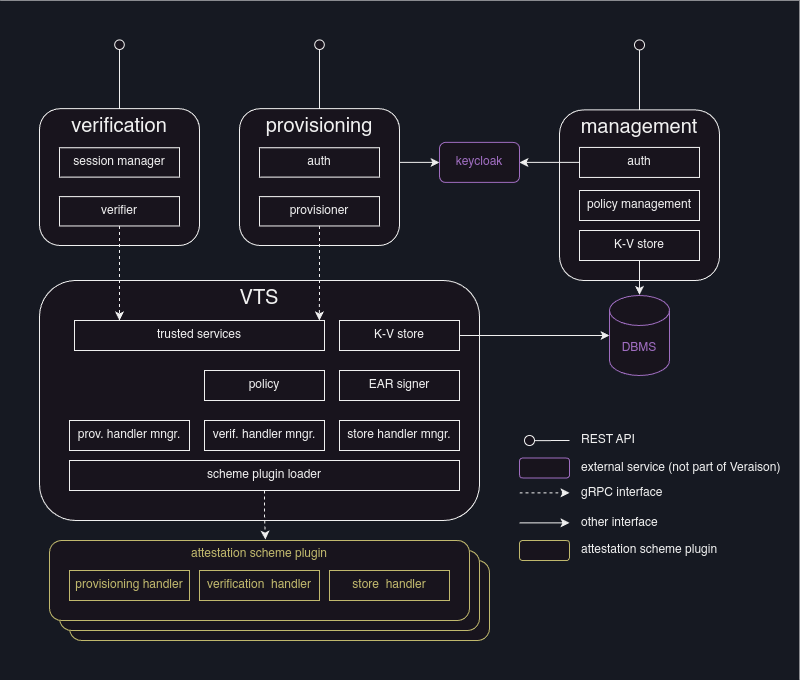

The diagram above was exported from draw.io. Its source (the exported page's mxGraphModel, read from the mxfile embedded in the PNG):
<mxGraphModel dx="1727" dy="1033" grid="1" gridSize="10" guides="1" tooltips="1" connect="1" arrows="1" fold="1" page="1" pageScale="1" pageWidth="1169" pageHeight="1654" math="0" shadow="0">
  <root>
    <mxCell id="0" />
    <mxCell id="1" parent="0" />
    <mxCell id="uLpgWWMZrPbbS5D1y6fa-68" value="" style="group" vertex="1" connectable="0" parent="1">
      <mxGeometry x="80" y="160" width="810" height="680" as="geometry" />
    </mxCell>
    <mxCell id="uLpgWWMZrPbbS5D1y6fa-67" value="" style="rounded=0;whiteSpace=wrap;html=1;strokeColor=none;fillColor=#161922;" vertex="1" parent="uLpgWWMZrPbbS5D1y6fa-68">
      <mxGeometry width="800" height="680" as="geometry" />
    </mxCell>
    <mxCell id="uLpgWWMZrPbbS5D1y6fa-64" value="attesttion scheme plugin" style="rounded=1;whiteSpace=wrap;html=1;fontColor=#C0B86D;strokeColor=#C0B86D;verticalAlign=top;" vertex="1" parent="uLpgWWMZrPbbS5D1y6fa-68">
      <mxGeometry x="70" y="560" width="420" height="80" as="geometry" />
    </mxCell>
    <mxCell id="uLpgWWMZrPbbS5D1y6fa-63" value="attesttion scheme plugin" style="rounded=1;whiteSpace=wrap;html=1;fontColor=#C0B86D;strokeColor=#C0B86D;verticalAlign=top;" vertex="1" parent="uLpgWWMZrPbbS5D1y6fa-68">
      <mxGeometry x="60" y="550" width="420" height="80" as="geometry" />
    </mxCell>
    <mxCell id="uLpgWWMZrPbbS5D1y6fa-3" value="management" style="rounded=1;whiteSpace=wrap;html=1;verticalAlign=top;fontSize=20;" vertex="1" parent="uLpgWWMZrPbbS5D1y6fa-68">
      <mxGeometry x="560" y="109.43" width="160" height="170.57" as="geometry" />
    </mxCell>
    <mxCell id="uLpgWWMZrPbbS5D1y6fa-4" value="VTS" style="rounded=1;whiteSpace=wrap;html=1;verticalAlign=top;fontSize=20;" vertex="1" parent="uLpgWWMZrPbbS5D1y6fa-68">
      <mxGeometry x="40" y="280" width="440" height="240" as="geometry" />
    </mxCell>
    <mxCell id="uLpgWWMZrPbbS5D1y6fa-16" value="EAR signer" style="rounded=0;whiteSpace=wrap;html=1;" vertex="1" parent="uLpgWWMZrPbbS5D1y6fa-68">
      <mxGeometry x="340" y="370" width="120" height="30" as="geometry" />
    </mxCell>
    <mxCell id="uLpgWWMZrPbbS5D1y6fa-41" value="" style="edgeStyle=orthogonalEdgeStyle;rounded=0;orthogonalLoop=1;jettySize=auto;html=1;" edge="1" parent="uLpgWWMZrPbbS5D1y6fa-68" source="uLpgWWMZrPbbS5D1y6fa-18" target="uLpgWWMZrPbbS5D1y6fa-39">
      <mxGeometry relative="1" as="geometry" />
    </mxCell>
    <mxCell id="uLpgWWMZrPbbS5D1y6fa-18" value="auth" style="rounded=0;whiteSpace=wrap;html=1;" vertex="1" parent="uLpgWWMZrPbbS5D1y6fa-68">
      <mxGeometry x="580" y="146.93" width="120" height="30" as="geometry" />
    </mxCell>
    <mxCell id="uLpgWWMZrPbbS5D1y6fa-19" value="K-V store" style="rounded=0;whiteSpace=wrap;html=1;" vertex="1" parent="uLpgWWMZrPbbS5D1y6fa-68">
      <mxGeometry x="340" y="320" width="120" height="30" as="geometry" />
    </mxCell>
    <mxCell id="uLpgWWMZrPbbS5D1y6fa-20" value="store handler mngr." style="rounded=0;whiteSpace=wrap;html=1;" vertex="1" parent="uLpgWWMZrPbbS5D1y6fa-68">
      <mxGeometry x="340" y="420" width="120" height="30" as="geometry" />
    </mxCell>
    <mxCell id="uLpgWWMZrPbbS5D1y6fa-21" value="verif. handler mngr." style="rounded=0;whiteSpace=wrap;html=1;" vertex="1" parent="uLpgWWMZrPbbS5D1y6fa-68">
      <mxGeometry x="205" y="420" width="120" height="30" as="geometry" />
    </mxCell>
    <mxCell id="uLpgWWMZrPbbS5D1y6fa-22" value="prov. handler mngr." style="rounded=0;whiteSpace=wrap;html=1;" vertex="1" parent="uLpgWWMZrPbbS5D1y6fa-68">
      <mxGeometry x="70" y="420" width="120" height="30" as="geometry" />
    </mxCell>
    <mxCell id="uLpgWWMZrPbbS5D1y6fa-23" value="scheme plugin loader" style="rounded=0;whiteSpace=wrap;html=1;" vertex="1" parent="uLpgWWMZrPbbS5D1y6fa-68">
      <mxGeometry x="70" y="460" width="390" height="30" as="geometry" />
    </mxCell>
    <mxCell id="uLpgWWMZrPbbS5D1y6fa-24" value="policy management" style="rounded=0;whiteSpace=wrap;html=1;" vertex="1" parent="uLpgWWMZrPbbS5D1y6fa-68">
      <mxGeometry x="580" y="190" width="120" height="30" as="geometry" />
    </mxCell>
    <mxCell id="uLpgWWMZrPbbS5D1y6fa-26" value="policy" style="rounded=0;whiteSpace=wrap;html=1;" vertex="1" parent="uLpgWWMZrPbbS5D1y6fa-68">
      <mxGeometry x="205" y="370" width="120" height="30" as="geometry" />
    </mxCell>
    <mxCell id="uLpgWWMZrPbbS5D1y6fa-28" value="trusted services" style="rounded=0;whiteSpace=wrap;html=1;" vertex="1" parent="uLpgWWMZrPbbS5D1y6fa-68">
      <mxGeometry x="75" y="320" width="250" height="30" as="geometry" />
    </mxCell>
    <mxCell id="uLpgWWMZrPbbS5D1y6fa-33" value="K-V store" style="rounded=0;whiteSpace=wrap;html=1;" vertex="1" parent="uLpgWWMZrPbbS5D1y6fa-68">
      <mxGeometry x="580" y="230" width="120" height="30" as="geometry" />
    </mxCell>
    <mxCell id="uLpgWWMZrPbbS5D1y6fa-34" value="DBMS" style="shape=cylinder3;whiteSpace=wrap;html=1;boundedLbl=1;backgroundOutline=1;size=15;strokeColor=#9f6dc0;fontColor=#9F6DC0;" vertex="1" parent="uLpgWWMZrPbbS5D1y6fa-68">
      <mxGeometry x="610" y="295" width="60" height="80" as="geometry" />
    </mxCell>
    <mxCell id="uLpgWWMZrPbbS5D1y6fa-35" style="edgeStyle=orthogonalEdgeStyle;rounded=0;orthogonalLoop=1;jettySize=auto;html=1;entryX=0;entryY=0.5;entryDx=0;entryDy=0;entryPerimeter=0;" edge="1" parent="uLpgWWMZrPbbS5D1y6fa-68" source="uLpgWWMZrPbbS5D1y6fa-19" target="uLpgWWMZrPbbS5D1y6fa-34">
      <mxGeometry relative="1" as="geometry" />
    </mxCell>
    <mxCell id="uLpgWWMZrPbbS5D1y6fa-36" style="edgeStyle=orthogonalEdgeStyle;rounded=0;orthogonalLoop=1;jettySize=auto;html=1;entryX=0.5;entryY=0;entryDx=0;entryDy=0;entryPerimeter=0;" edge="1" parent="uLpgWWMZrPbbS5D1y6fa-68" source="uLpgWWMZrPbbS5D1y6fa-33">
      <mxGeometry relative="1" as="geometry">
        <mxPoint x="640" y="294.43" as="targetPoint" />
      </mxGeometry>
    </mxCell>
    <mxCell id="uLpgWWMZrPbbS5D1y6fa-39" value="keycloak" style="rounded=1;whiteSpace=wrap;html=1;fontColor=#9F6DC0;strokeColor=#9F6DC0;" vertex="1" parent="uLpgWWMZrPbbS5D1y6fa-68">
      <mxGeometry x="440" y="141.93" width="80" height="40" as="geometry" />
    </mxCell>
    <mxCell id="uLpgWWMZrPbbS5D1y6fa-40" style="edgeStyle=orthogonalEdgeStyle;rounded=0;orthogonalLoop=1;jettySize=auto;html=1;exitX=1;exitY=0.5;exitDx=0;exitDy=0;" edge="1" parent="uLpgWWMZrPbbS5D1y6fa-68" source="uLpgWWMZrPbbS5D1y6fa-15" target="uLpgWWMZrPbbS5D1y6fa-39">
      <mxGeometry relative="1" as="geometry" />
    </mxCell>
    <mxCell id="uLpgWWMZrPbbS5D1y6fa-12" value="" style="endArrow=none;html=1;rounded=0;" edge="1" parent="uLpgWWMZrPbbS5D1y6fa-68">
      <mxGeometry width="50" height="50" relative="1" as="geometry">
        <mxPoint x="640" y="109.43" as="sourcePoint" />
        <mxPoint x="640" y="49.43000000000001" as="targetPoint" />
      </mxGeometry>
    </mxCell>
    <mxCell id="uLpgWWMZrPbbS5D1y6fa-13" value="" style="ellipse;whiteSpace=wrap;html=1;aspect=fixed;" vertex="1" parent="uLpgWWMZrPbbS5D1y6fa-68">
      <mxGeometry x="635" y="39.43000000000001" width="10" height="10" as="geometry" />
    </mxCell>
    <mxCell id="uLpgWWMZrPbbS5D1y6fa-2" value="provisioning" style="rounded=1;whiteSpace=wrap;html=1;verticalAlign=top;fontSize=20;" vertex="1" parent="uLpgWWMZrPbbS5D1y6fa-68">
      <mxGeometry x="240" y="108.18181818181819" width="160" height="136.8181818181818" as="geometry" />
    </mxCell>
    <mxCell id="uLpgWWMZrPbbS5D1y6fa-15" value="auth" style="rounded=0;whiteSpace=wrap;html=1;" vertex="1" parent="uLpgWWMZrPbbS5D1y6fa-68">
      <mxGeometry x="260" y="147.27272727272725" width="120" height="29.31818181818182" as="geometry" />
    </mxCell>
    <mxCell id="uLpgWWMZrPbbS5D1y6fa-27" value="provisioner" style="rounded=0;whiteSpace=wrap;html=1;" vertex="1" parent="uLpgWWMZrPbbS5D1y6fa-68">
      <mxGeometry x="260" y="196.13636363636363" width="120" height="29.31818181818182" as="geometry" />
    </mxCell>
    <mxCell id="uLpgWWMZrPbbS5D1y6fa-5" value="" style="endArrow=none;html=1;rounded=0;" edge="1" parent="uLpgWWMZrPbbS5D1y6fa-68">
      <mxGeometry width="50" height="50" relative="1" as="geometry">
        <mxPoint x="320" y="108.18181818181819" as="sourcePoint" />
        <mxPoint x="320" y="49.54545454545456" as="targetPoint" />
      </mxGeometry>
    </mxCell>
    <mxCell id="uLpgWWMZrPbbS5D1y6fa-6" value="" style="ellipse;whiteSpace=wrap;html=1;aspect=fixed;" vertex="1" parent="uLpgWWMZrPbbS5D1y6fa-68">
      <mxGeometry x="315.23" y="39.43000000000001" width="9.55" height="9.55" as="geometry" />
    </mxCell>
    <mxCell id="uLpgWWMZrPbbS5D1y6fa-1" value="verification" style="rounded=1;whiteSpace=wrap;html=1;verticalAlign=top;fontSize=20;" vertex="1" parent="uLpgWWMZrPbbS5D1y6fa-68">
      <mxGeometry x="40" y="108.18181818181819" width="160" height="136.8181818181818" as="geometry" />
    </mxCell>
    <mxCell id="uLpgWWMZrPbbS5D1y6fa-14" value="session manager" style="rounded=0;whiteSpace=wrap;html=1;" vertex="1" parent="uLpgWWMZrPbbS5D1y6fa-68">
      <mxGeometry x="60" y="147.27272727272725" width="120" height="29.31818181818182" as="geometry" />
    </mxCell>
    <mxCell id="uLpgWWMZrPbbS5D1y6fa-25" value="verifier" style="rounded=0;whiteSpace=wrap;html=1;" vertex="1" parent="uLpgWWMZrPbbS5D1y6fa-68">
      <mxGeometry x="60" y="196.13636363636363" width="120" height="29.31818181818182" as="geometry" />
    </mxCell>
    <mxCell id="uLpgWWMZrPbbS5D1y6fa-9" value="" style="endArrow=none;html=1;rounded=0;" edge="1" parent="uLpgWWMZrPbbS5D1y6fa-68">
      <mxGeometry width="50" height="50" relative="1" as="geometry">
        <mxPoint x="120" y="108.18181818181819" as="sourcePoint" />
        <mxPoint x="120" y="49.54545454545456" as="targetPoint" />
      </mxGeometry>
    </mxCell>
    <mxCell id="uLpgWWMZrPbbS5D1y6fa-10" value="" style="ellipse;whiteSpace=wrap;html=1;aspect=fixed;" vertex="1" parent="uLpgWWMZrPbbS5D1y6fa-68">
      <mxGeometry x="115.22000000000003" y="39.43000000000001" width="9.55" height="9.55" as="geometry" />
    </mxCell>
    <mxCell id="uLpgWWMZrPbbS5D1y6fa-43" value="" style="endArrow=none;html=1;rounded=0;" edge="1" parent="uLpgWWMZrPbbS5D1y6fa-68">
      <mxGeometry width="50" height="50" relative="1" as="geometry">
        <mxPoint x="570" y="440" as="sourcePoint" />
        <mxPoint x="534.78" y="440.11545454545455" as="targetPoint" />
        <Array as="points" />
      </mxGeometry>
    </mxCell>
    <mxCell id="uLpgWWMZrPbbS5D1y6fa-44" value="" style="ellipse;whiteSpace=wrap;html=1;aspect=fixed;" vertex="1" parent="uLpgWWMZrPbbS5D1y6fa-68">
      <mxGeometry x="525" y="435" width="10" height="10" as="geometry" />
    </mxCell>
    <mxCell id="uLpgWWMZrPbbS5D1y6fa-46" value="REST API" style="text;html=1;align=left;verticalAlign=middle;whiteSpace=wrap;rounded=0;" vertex="1" parent="uLpgWWMZrPbbS5D1y6fa-68">
      <mxGeometry x="580" y="432.5" width="150" height="15" as="geometry" />
    </mxCell>
    <mxCell id="uLpgWWMZrPbbS5D1y6fa-48" value="" style="rounded=1;whiteSpace=wrap;html=1;fontColor=#9F6DC0;strokeColor=#9F6DC0;" vertex="1" parent="uLpgWWMZrPbbS5D1y6fa-68">
      <mxGeometry x="520" y="457.5" width="50" height="20" as="geometry" />
    </mxCell>
    <mxCell id="uLpgWWMZrPbbS5D1y6fa-49" value="external service (not part of Veraison)" style="text;html=1;align=left;verticalAlign=middle;whiteSpace=wrap;rounded=0;" vertex="1" parent="uLpgWWMZrPbbS5D1y6fa-68">
      <mxGeometry x="580" y="460" width="230" height="15" as="geometry" />
    </mxCell>
    <mxCell id="uLpgWWMZrPbbS5D1y6fa-51" style="edgeStyle=orthogonalEdgeStyle;rounded=0;orthogonalLoop=1;jettySize=auto;html=1;dashed=1;" edge="1" parent="uLpgWWMZrPbbS5D1y6fa-68">
      <mxGeometry relative="1" as="geometry">
        <mxPoint x="520" y="492.33000000000004" as="sourcePoint" />
        <mxPoint x="570" y="492.33000000000004" as="targetPoint" />
      </mxGeometry>
    </mxCell>
    <mxCell id="uLpgWWMZrPbbS5D1y6fa-53" value="gRPC interface" style="text;html=1;align=left;verticalAlign=middle;whiteSpace=wrap;rounded=0;" vertex="1" parent="uLpgWWMZrPbbS5D1y6fa-68">
      <mxGeometry x="580" y="485" width="210" height="15" as="geometry" />
    </mxCell>
    <mxCell id="uLpgWWMZrPbbS5D1y6fa-37" style="edgeStyle=orthogonalEdgeStyle;rounded=0;orthogonalLoop=1;jettySize=auto;html=1;dashed=1;exitX=0.5;exitY=1;exitDx=0;exitDy=0;" edge="1" parent="uLpgWWMZrPbbS5D1y6fa-68" source="uLpgWWMZrPbbS5D1y6fa-25">
      <mxGeometry relative="1" as="geometry">
        <mxPoint x="120" y="250" as="sourcePoint" />
        <mxPoint x="120" y="320" as="targetPoint" />
        <Array as="points" />
      </mxGeometry>
    </mxCell>
    <mxCell id="uLpgWWMZrPbbS5D1y6fa-54" style="edgeStyle=orthogonalEdgeStyle;rounded=0;orthogonalLoop=1;jettySize=auto;html=1;entryX=0.18;entryY=0.052;entryDx=0;entryDy=0;entryPerimeter=0;dashed=1;exitX=0.5;exitY=1;exitDx=0;exitDy=0;" edge="1" parent="uLpgWWMZrPbbS5D1y6fa-68" source="uLpgWWMZrPbbS5D1y6fa-27">
      <mxGeometry relative="1" as="geometry">
        <mxPoint x="319.89" y="223" as="sourcePoint" />
        <mxPoint x="319.89" y="320" as="targetPoint" />
        <Array as="points" />
      </mxGeometry>
    </mxCell>
    <mxCell id="uLpgWWMZrPbbS5D1y6fa-57" value="" style="rounded=1;whiteSpace=wrap;html=1;fontColor=#9F6DC0;strokeColor=#C0B86D;" vertex="1" parent="uLpgWWMZrPbbS5D1y6fa-68">
      <mxGeometry x="520" y="540" width="50" height="20" as="geometry" />
    </mxCell>
    <mxCell id="uLpgWWMZrPbbS5D1y6fa-58" value="attestation scheme plugin" style="text;html=1;align=left;verticalAlign=middle;whiteSpace=wrap;rounded=0;" vertex="1" parent="uLpgWWMZrPbbS5D1y6fa-68">
      <mxGeometry x="580" y="542.5" width="210" height="15" as="geometry" />
    </mxCell>
    <mxCell id="uLpgWWMZrPbbS5D1y6fa-61" value="" style="group" vertex="1" connectable="0" parent="uLpgWWMZrPbbS5D1y6fa-68">
      <mxGeometry x="50" y="540" width="420" height="80" as="geometry" />
    </mxCell>
    <mxCell id="uLpgWWMZrPbbS5D1y6fa-55" value="attestation scheme plugin" style="rounded=1;whiteSpace=wrap;html=1;fontColor=#C0B86D;strokeColor=#C0B86D;verticalAlign=top;" vertex="1" parent="uLpgWWMZrPbbS5D1y6fa-61">
      <mxGeometry width="420" height="80" as="geometry" />
    </mxCell>
    <mxCell id="uLpgWWMZrPbbS5D1y6fa-56" value="provisioning handler" style="rounded=0;whiteSpace=wrap;html=1;fontColor=#C0B86D;strokeColor=#C0B86D;" vertex="1" parent="uLpgWWMZrPbbS5D1y6fa-61">
      <mxGeometry x="20" y="30" width="120" height="30" as="geometry" />
    </mxCell>
    <mxCell id="uLpgWWMZrPbbS5D1y6fa-59" value="verification&amp;nbsp; handler" style="rounded=0;whiteSpace=wrap;html=1;fontColor=#C0B86D;strokeColor=#C0B86D;" vertex="1" parent="uLpgWWMZrPbbS5D1y6fa-61">
      <mxGeometry x="150" y="30" width="120" height="30" as="geometry" />
    </mxCell>
    <mxCell id="uLpgWWMZrPbbS5D1y6fa-60" value="store&amp;nbsp; handler" style="rounded=0;whiteSpace=wrap;html=1;fontColor=#C0B86D;strokeColor=#C0B86D;" vertex="1" parent="uLpgWWMZrPbbS5D1y6fa-61">
      <mxGeometry x="280" y="30" width="120" height="30" as="geometry" />
    </mxCell>
    <mxCell id="uLpgWWMZrPbbS5D1y6fa-62" style="edgeStyle=orthogonalEdgeStyle;rounded=0;orthogonalLoop=1;jettySize=auto;html=1;entryX=0.514;entryY=-0.012;entryDx=0;entryDy=0;entryPerimeter=0;dashed=1;" edge="1" parent="uLpgWWMZrPbbS5D1y6fa-68" source="uLpgWWMZrPbbS5D1y6fa-23" target="uLpgWWMZrPbbS5D1y6fa-55">
      <mxGeometry relative="1" as="geometry" />
    </mxCell>
    <mxCell id="uLpgWWMZrPbbS5D1y6fa-65" style="edgeStyle=orthogonalEdgeStyle;rounded=0;orthogonalLoop=1;jettySize=auto;html=1;" edge="1" parent="uLpgWWMZrPbbS5D1y6fa-68">
      <mxGeometry relative="1" as="geometry">
        <mxPoint x="520" y="522.33" as="sourcePoint" />
        <mxPoint x="570" y="522.33" as="targetPoint" />
      </mxGeometry>
    </mxCell>
    <mxCell id="uLpgWWMZrPbbS5D1y6fa-66" value="other interface" style="text;html=1;align=left;verticalAlign=middle;whiteSpace=wrap;rounded=0;" vertex="1" parent="uLpgWWMZrPbbS5D1y6fa-68">
      <mxGeometry x="580" y="515" width="210" height="15" as="geometry" />
    </mxCell>
  </root>
</mxGraphModel>